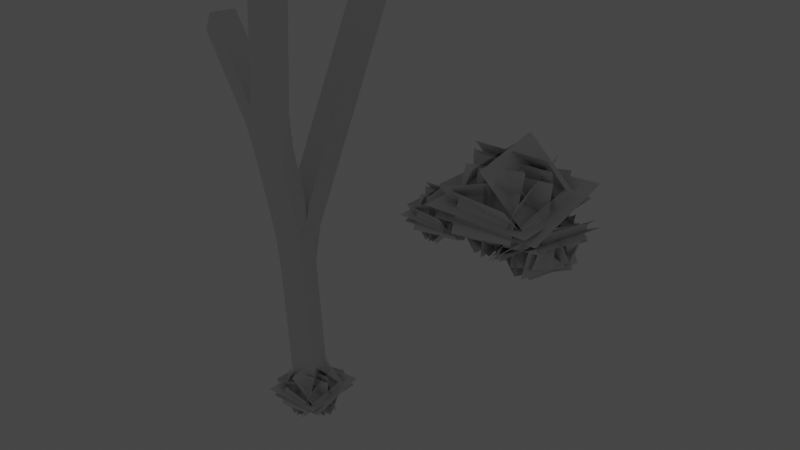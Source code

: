 # Source: Trees.blend  (saved by Blender 2.93.21; exported with 4.5.12 LTS)
import bpy
from mathutils import Matrix  # noqa: F401  (used for matrix-valued properties, if any)

bpy.ops.wm.read_factory_settings(use_empty=True)
scene = bpy.context.scene
scene.name = 'Scene'

# ---- collections
col_basic = bpy.data.collections.new('Basic'); scene.collection.children.link(col_basic)
col_tree1 = bpy.data.collections.new('Tree1'); scene.collection.children.link(col_tree1)
col_novametoda = bpy.data.collections.new('Novametoda'); scene.collection.children.link(col_novametoda)

# ---- world
world_world = bpy.data.worlds.new('World'); scene.world = world_world
world_world.use_nodes = True; world_world.node_tree.nodes.clear()
_N = world_world.node_tree.nodes; _L = world_world.node_tree.links
n0 = _N.new('ShaderNodeOutputWorld'); n0.name = 'World Output'; n0.location = (300, 300)
n1 = _N.new('ShaderNodeBackground'); n1.name = 'Background'; n1.location = (10, 300)
n1.inputs[0].default_value = (0.05088, 0.05088, 0.05088, 1.0)
_L.new(n1.outputs[0], n0.inputs[0])
n0.is_active_output = True
world_world.color = (0.05088, 0.05088, 0.05088)
world_world.use_sun_shadow = False
world_world.sun_shadow_jitter_overblur = 0.0

# ---- lights
light_light = bpy.data.lights.new('Light', 'POINT')
light_light.transmission_factor = 0.0
light_light.energy = 1000.0
light_light.shadow_soft_size = 0.1
light_light.shadow_maximum_resolution = 0.006
light_light.use_absolute_resolution = True

# ---- meshes
me_cube_001 = bpy.data.meshes.new('Cube.001')
me_cube_001.from_pydata([(0.7259, 0.5333, 4.089), (0.8154, 0.8064, 3.699), (0.8074, 0.5643, 4.691), (0.736, 0.8385, 2.838), (-1.464, -0.03406, 3.968), (-0.6198, -0.3188, 2.916), (0.3828, -0.4738, 4.778), (-0.4468, -0.1883, 4.003), (0.1349, -0.1389, 3.24), (-0.2234, 0.131, 2.669), (0.0, 0.0, 0.0), (0.2182, -0.006257, 1.865), (-1.762, -0.8274, 3.781), (-0.7352, -0.8274, 3.781), (-1.762, 0.1989, 3.781), (-0.7352, 0.1989, 3.781), (-1.915, -0.1943, 4.434), (-1.542, -0.8483, 3.737), (-1.275, 0.5326, 4.095), (-0.9017, -0.1213, 3.397), (-1.031, -0.05152, 4.571), (-1.786, -0.5402, 4.077), (-0.5793, 0.1585, 3.673), (-1.335, -0.3302, 3.179), (-0.6271, -0.5834, 4.063), (-1.548, -0.2981, 4.414), (-0.9533, -0.4493, 3.099), (-1.874, -0.1641, 3.45), (-1.097, -0.995, 3.65), (-0.9567, -0.3818, 4.232), (-1.778, -0.4122, 3.206), (-1.659, 0.2139, 3.778), (-1.898, 0.1149, 4.078), (-1.637, -0.818, 3.739), (-0.9547, 0.4569, 3.863), (-0.694, -0.476, 3.523), (-1.526, 0.4381, 4.175), (-1.161, -0.4521, 4.533), (-1.093, 0.25, 3.264), (-0.7277, -0.6403, 3.622), (-1.916, 0.1696, 3.931), (-1.166, -0.09152, 4.582), (-1.326, -0.1094, 3.139), (-0.5758, -0.3705, 3.789), (-1.926, -0.5031, 3.932), (-1.264, 0.02162, 4.515), (-1.175, -0.7055, 3.262), (-0.513, -0.1808, 3.845), (0.2758, -0.06697, 4.567), (1.302, -0.06697, 4.567), (0.2758, 0.9594, 4.567), (1.302, 0.9594, 4.567), (0.1226, 0.5662, 5.22), (0.4955, -0.08779, 4.523), (0.7628, 1.293, 4.881), (1.136, 0.6391, 4.183), (1.007, 0.709, 5.357), (0.2515, 0.2202, 4.863), (1.458, 0.919, 4.459), (0.7028, 0.4303, 3.965), (1.41, 0.1771, 4.849), (0.489, 0.4624, 5.2), (1.084, 0.3111, 3.885), (0.1629, 0.5964, 4.236), (0.9399, -0.2345, 4.436), (1.081, 0.3787, 5.018), (0.2598, 0.3483, 3.992), (0.3787, 0.9744, 4.564), (0.1392, 0.8754, 4.864), (0.3999, -0.05749, 4.524), (1.083, 1.217, 4.649), (1.343, 0.2844, 4.309), (0.5112, 1.199, 4.961), (0.8761, 0.3083, 5.319), (0.9447, 1.01, 4.05), (1.31, 0.1202, 4.407), (0.1218, 0.93, 4.717), (0.8718, 0.6689, 5.367), (0.7116, 0.651, 3.925), (1.462, 0.3899, 4.575), (0.1117, 0.2574, 4.718), (0.7735, 0.7821, 5.301), (0.8625, 0.05495, 4.048), (1.524, 0.5797, 4.631), (0.4689, -0.3793, 3.624), (1.495, -0.3793, 3.624), (0.4689, 0.6471, 3.624), (1.495, 0.6471, 3.624), (0.3158, 0.2539, 4.277), (0.6886, -0.4001, 3.58), (0.956, 0.9808, 3.938), (1.329, 0.3268, 3.241), (1.2, 0.3966, 4.414), (0.4447, -0.09207, 3.92), (1.651, 0.6067, 3.517), (0.896, 0.118, 3.022), (1.603, -0.1352, 3.906), (0.6822, 0.1501, 4.257), (1.277, -0.001185, 2.942), (0.356, 0.2841, 3.294), (1.133, -0.5469, 3.493), (1.274, 0.06638, 4.075), (0.4529, 0.03596, 3.05), (0.5718, 0.6621, 3.621), (0.3323, 0.5631, 3.921), (0.593, -0.3698, 3.582), (1.276, 0.905, 3.706), (1.537, -0.02786, 3.367), (0.7044, 0.8862, 4.018), (1.069, -0.003961, 4.376), (1.138, 0.6981, 3.107), (1.503, -0.1921, 3.465), (0.315, 0.6177, 3.775), (1.065, 0.3566, 4.425), (0.9048, 0.3387, 2.982), (1.655, 0.07764, 3.632), (0.3049, -0.05493, 3.775), (0.9667, 0.4698, 4.358), (1.056, -0.2574, 3.105), (1.717, 0.2674, 3.688), (-0.2226, -0.8588, 4.365), (0.819, -1.004, 4.356), (-0.2012, 0.06495, 4.398), (0.771, 0.06495, 4.398), (0.02996, -0.1301, 5.131), (-0.3268, -0.5007, 4.375), (0.2268, 0.4418, 4.557), (0.6354, -0.2244, 3.933), (0.7462, -0.5658, 5.122), (-0.2308, -0.2378, 4.875), (1.093, -0.3899, 4.231), (0.1731, -0.03281, 3.837), (0.9383, -0.7343, 4.667), (-0.08342, -0.3719, 4.956), (0.6908, -0.05791, 3.928), (-0.4383, -0.2716, 3.991), (-0.1124, -0.8875, 4.091), (0.5467, -0.7661, 4.758), (-0.3313, -0.5454, 3.722), (-0.2001, 0.1456, 4.353), (-0.4645, 0.03634, 4.684), (-0.1767, -0.9932, 4.309), (0.4858, 0.2688, 4.437), (0.8645, -0.6159, 4.072), (-0.05385, 0.393, 4.791), (0.3674, -0.5517, 5.11), (0.4246, 0.1854, 3.786), (0.7781, -0.7299, 4.247), (-0.347, 0.03716, 4.54), (0.6317, -0.5137, 5.167), (0.1673, -0.2113, 3.648), (0.7944, -0.8454, 4.169), (-0.4677, -0.6137, 4.476), (0.2357, -0.06665, 5.166), (0.00996, -0.459, 3.785), (1.023, -0.6757, 4.285)], [(0, 2), (1, 0), (11, 3), (3, 1), (5, 4), (9, 5), (7, 6), (8, 7), (9, 8), (11, 9), (10, 11)], [(12, 13, 15, 14), (16, 17, 19, 18), (20, 21, 23, 22), (24, 25, 27, 26), (28, 29, 31, 30), (32, 33, 35, 34), (36, 37, 39, 38), (40, 41, 43, 42), (44, 45, 47, 46), (48, 49, 51, 50), (52, 53, 55, 54), (56, 57, 59, 58), (60, 61, 63, 62), (64, 65, 67, 66), (68, 69, 71, 70), (72, 73, 75, 74), (76, 77, 79, 78), (80, 81, 83, 82), (84, 85, 87, 86), (88, 89, 91, 90), (92, 93, 95, 94), (96, 97, 99, 98), (100, 101, 103, 102), (104, 105, 107, 106), (108, 109, 111, 110), (112, 113, 115, 114), (116, 117, 119, 118), (120, 121, 123, 122), (124, 125, 127, 126), (128, 129, 131, 130), (132, 133, 135, 134), (136, 137, 139, 138), (140, 141, 143, 142), (144, 145, 147, 146), (148, 149, 151, 150), (152, 153, 155, 154)])
_uv = me_cube_001.uv_layers.new(name='UVMap')
_uv.uv.foreach_set('vector', [0.0, 0.0, 1.0, 0.0, 1.0, 1.0, 0.0, 1.0, 0.0, 0.0, 1.0, 0.0, 1.0, 1.0, 0.0, 1.0, 0.0, 0.0, 1.0, 0.0, 1.0, 1.0, 0.0, 1.0, 0.0, 0.0, 1.0, 0.0, 1.0, 1.0, 0.0, 1.0, 0.0, 0.0, 1.0, 0.0, 1.0, 1.0, 0.0, 1.0, 0.0, 0.0, 1.0, 0.0, 1.0, 1.0, 0.0, 1.0, 0.0, 0.0, 1.0, 0.0, 1.0, 1.0, 0.0, 1.0, 0.0, 0.0, 1.0, 0.0, 1.0, 1.0, 0.0, 1.0, 0.0, 0.0, 1.0, 0.0, 1.0, 1.0, 0.0, 1.0, 0.0, 0.0, 1.0, 0.0, 1.0, 1.0, 0.0, 1.0, 0.0, 0.0, 1.0, 0.0, 1.0, 1.0, 0.0, 1.0, 0.0, 0.0, 1.0, 0.0, 1.0, 1.0, 0.0, 1.0, 0.0, 0.0, 1.0, 0.0, 1.0, 1.0, 0.0, 1.0, 0.0, 0.0, 1.0, 0.0, 1.0, 1.0, 0.0, 1.0, 0.0, 0.0, 1.0, 0.0, 1.0, 1.0, 0.0, 1.0, 0.0, 0.0, 1.0, 0.0, 1.0, 1.0, 0.0, 1.0, 0.0, 0.0, 1.0, 0.0, 1.0, 1.0, 0.0, 1.0, 0.0, 0.0, 1.0, 0.0, 1.0, 1.0, 0.0, 1.0, 0.0, 0.0, 1.0, 0.0, 1.0, 1.0, 0.0, 1.0, 0.0, 0.0, 1.0, 0.0, 1.0, 1.0, 0.0, 1.0, 0.0, 0.0, 1.0, 0.0, 1.0, 1.0, 0.0, 1.0, 0.0, 0.0, 1.0, 0.0, 1.0, 1.0, 0.0, 1.0, 0.0, 0.0, 1.0, 0.0, 1.0, 1.0, 0.0, 1.0, 0.0, 0.0, 1.0, 0.0, 1.0, 1.0, 0.0, 1.0, 0.0, 0.0, 1.0, 0.0, 1.0, 1.0, 0.0, 1.0, 0.0, 0.0, 1.0, 0.0, 1.0, 1.0, 0.0, 1.0, 0.0, 0.0, 1.0, 0.0, 1.0, 1.0, 0.0, 1.0, 0.0, 0.0, 1.0, 0.0, 1.0, 1.0, 0.0, 1.0, 0.0, 0.0, 1.0, 0.0, 1.0, 1.0, 0.0, 1.0, 0.0, 0.0, 1.0, 0.0, 1.0, 1.0, 0.0, 1.0, 0.0, 0.0, 1.0, 0.0, 1.0, 1.0, 0.0, 1.0, 0.0, 0.0, 1.0, 0.0, 1.0, 1.0, 0.0, 1.0, 0.0, 0.0, 1.0, 0.0, 1.0, 1.0, 0.0, 1.0, 0.0, 0.0, 1.0, 0.0, 1.0, 1.0, 0.0, 1.0, 0.0, 0.0, 1.0, 0.0, 1.0, 1.0, 0.0, 1.0, 0.0, 0.0, 1.0, 0.0, 1.0, 1.0, 0.0, 1.0])
me_cube_001.use_remesh_fix_poles = True
me_cube_001.use_remesh_preserve_attributes = False
me_cube_001.update()
me_cube_002 = bpy.data.meshes.new('Cube.002')
me_cube_002.from_pydata([(-1.0, -1.0, -1.0), (-1.0, -1.0, 1.0), (-1.0, 1.0, -1.0), (-1.0, 1.0, 1.0), (1.0, -1.0, -1.0), (1.0, -1.0, 1.0), (1.0, 1.0, -1.0), (1.0, 1.0, 1.0)], [], [(0, 1, 3, 2), (2, 3, 7, 6), (6, 7, 5, 4), (4, 5, 1, 0), (2, 6, 4, 0), (7, 3, 1, 5)])
_uv = me_cube_002.uv_layers.new(name='UVMap')
_uv.uv.foreach_set('vector', [0.375, 0.0, 0.625, 0.0, 0.625, 0.25, 0.375, 0.25, 0.375, 0.25, 0.625, 0.25, 0.625, 0.5, 0.375, 0.5, 0.375, 0.5, 0.625, 0.5, 0.625, 0.75, 0.375, 0.75, 0.375, 0.75, 0.625, 0.75, 0.625, 1.0, 0.375, 1.0, 0.125, 0.5, 0.375, 0.5, 0.375, 0.75, 0.125, 0.75, 0.625, 0.5, 0.875, 0.5, 0.875, 0.75, 0.625, 0.75])
me_cube_002.use_remesh_fix_poles = True
me_cube_002.use_remesh_preserve_attributes = False
me_cube_002.update()
me_cube_003 = bpy.data.meshes.new('Cube.003')
me_cube_003.from_pydata([(0.7259, 0.5333, 4.089), (0.8154, 0.8064, 3.699), (0.8074, 0.5643, 4.691), (0.736, 0.8385, 2.838), (-1.464, -0.03406, 3.968), (-0.6198, -0.3188, 2.916), (0.3828, -0.4738, 4.778), (-0.4468, -0.1883, 4.003), (0.1349, -0.1389, 3.24), (-0.2234, 0.131, 2.669), (0.0, 0.0, 0.0), (0.2182, -0.006257, 1.865), (-1.762, -0.8274, 3.781), (-0.7352, -0.8274, 3.781), (-1.762, 0.1989, 3.781), (-0.7352, 0.1989, 3.781), (-1.915, -0.1943, 4.434), (-1.542, -0.8483, 3.737), (-1.275, 0.5326, 4.095), (-0.9017, -0.1213, 3.397), (-1.031, -0.05152, 4.571), (-1.786, -0.5402, 4.077), (-0.5793, 0.1585, 3.673), (-1.335, -0.3302, 3.179), (-0.6271, -0.5834, 4.063), (-1.548, -0.2981, 4.414), (-0.9533, -0.4493, 3.099), (-1.874, -0.1641, 3.45), (-1.097, -0.995, 3.65), (-0.9567, -0.3818, 4.232), (-1.778, -0.4122, 3.206), (-1.659, 0.2139, 3.778), (-1.898, 0.1149, 4.078), (-1.637, -0.818, 3.739), (-0.9547, 0.4569, 3.863), (-0.694, -0.476, 3.523), (-1.526, 0.4381, 4.175), (-1.161, -0.4521, 4.533), (-1.093, 0.25, 3.264), (-0.7277, -0.6403, 3.622), (-1.916, 0.1696, 3.931), (-1.166, -0.09152, 4.582), (-1.326, -0.1094, 3.139), (-0.5758, -0.3705, 3.789), (-1.926, -0.5031, 3.932), (-1.264, 0.02162, 4.515), (-1.175, -0.7055, 3.262), (-0.513, -0.1808, 3.845), (0.2758, -0.06697, 4.567), (1.302, -0.06697, 4.567), (0.2758, 0.9594, 4.567), (1.302, 0.9594, 4.567), (0.1226, 0.5662, 5.22), (0.4955, -0.08779, 4.523), (0.7628, 1.293, 4.881), (1.136, 0.6391, 4.183), (1.007, 0.709, 5.357), (0.2515, 0.2202, 4.863), (1.458, 0.919, 4.459), (0.7028, 0.4303, 3.965), (1.41, 0.1771, 4.849), (0.489, 0.4624, 5.2), (1.084, 0.3111, 3.885), (0.1629, 0.5964, 4.236), (0.9399, -0.2345, 4.436), (1.081, 0.3787, 5.018), (0.2598, 0.3483, 3.992), (0.3787, 0.9744, 4.564), (0.1392, 0.8754, 4.864), (0.3999, -0.05749, 4.524), (1.083, 1.217, 4.649), (1.343, 0.2844, 4.309), (0.5112, 1.199, 4.961), (0.8761, 0.3083, 5.319), (0.9447, 1.01, 4.05), (1.31, 0.1202, 4.407), (0.1218, 0.93, 4.717), (0.8718, 0.6689, 5.367), (0.7116, 0.651, 3.925), (1.462, 0.3899, 4.575), (0.1117, 0.2574, 4.718), (0.7735, 0.7821, 5.301), (0.8625, 0.05495, 4.048), (1.524, 0.5797, 4.631), (0.4689, -0.3793, 3.624), (1.495, -0.3793, 3.624), (0.4689, 0.6471, 3.624), (1.495, 0.6471, 3.624), (0.3158, 0.2539, 4.277), (0.6886, -0.4001, 3.58), (0.956, 0.9808, 3.938), (1.329, 0.3268, 3.241), (1.2, 0.3966, 4.414), (0.4447, -0.09207, 3.92), (1.651, 0.6067, 3.517), (0.896, 0.118, 3.022), (1.603, -0.1352, 3.906), (0.6822, 0.1501, 4.257), (1.277, -0.001185, 2.942), (0.356, 0.2841, 3.294), (1.133, -0.5469, 3.493), (1.274, 0.06638, 4.075), (0.4529, 0.03596, 3.05), (0.5718, 0.6621, 3.621), (0.3323, 0.5631, 3.921), (0.593, -0.3698, 3.582), (1.276, 0.905, 3.706), (1.537, -0.02786, 3.367), (0.7044, 0.8862, 4.018), (1.069, -0.003961, 4.376), (1.138, 0.6981, 3.107), (1.503, -0.1921, 3.465), (0.315, 0.6177, 3.775), (1.065, 0.3566, 4.425), (0.9048, 0.3387, 2.982), (1.655, 0.07764, 3.632), (0.3049, -0.05493, 3.775), (0.9667, 0.4698, 4.358), (1.056, -0.2574, 3.105), (1.717, 0.2674, 3.688), (-0.2226, -0.8588, 4.365), (0.819, -1.004, 4.356), (-0.2012, 0.06495, 4.398), (0.771, 0.06495, 4.398), (0.02996, -0.1301, 5.131), (-0.3268, -0.5007, 4.375), (0.2268, 0.4418, 4.557), (0.6354, -0.2244, 3.933), (0.7462, -0.5658, 5.122), (-0.2308, -0.2378, 4.875), (1.093, -0.3899, 4.231), (0.1731, -0.03281, 3.837), (0.9383, -0.7343, 4.667), (-0.08342, -0.3719, 4.956), (0.6908, -0.05791, 3.928), (-0.4383, -0.2716, 3.991), (-0.1124, -0.8875, 4.091), (0.5467, -0.7661, 4.758), (-0.3313, -0.5454, 3.722), (-0.2001, 0.1456, 4.353), (-0.4645, 0.03634, 4.684), (-0.1767, -0.9932, 4.309), (0.4858, 0.2688, 4.437), (0.8645, -0.6159, 4.072), (-0.05385, 0.393, 4.791), (0.3674, -0.5517, 5.11), (0.4246, 0.1854, 3.786), (0.7781, -0.7299, 4.247), (-0.347, 0.03716, 4.54), (0.6317, -0.5137, 5.167), (0.1673, -0.2113, 3.648), (0.7944, -0.8454, 4.169), (-0.4677, -0.6137, 4.476), (0.2357, -0.06665, 5.166), (0.00996, -0.459, 3.785), (1.023, -0.6757, 4.285)], [(0, 2), (1, 0), (11, 3), (3, 1), (5, 4), (9, 5), (7, 6), (8, 7), (9, 8), (11, 9), (10, 11)], [(12, 13, 15, 14), (16, 17, 19, 18), (20, 21, 23, 22), (24, 25, 27, 26), (28, 29, 31, 30), (32, 33, 35, 34), (36, 37, 39, 38), (40, 41, 43, 42), (44, 45, 47, 46), (48, 49, 51, 50), (52, 53, 55, 54), (56, 57, 59, 58), (60, 61, 63, 62), (64, 65, 67, 66), (68, 69, 71, 70), (72, 73, 75, 74), (76, 77, 79, 78), (80, 81, 83, 82), (84, 85, 87, 86), (88, 89, 91, 90), (92, 93, 95, 94), (96, 97, 99, 98), (100, 101, 103, 102), (104, 105, 107, 106), (108, 109, 111, 110), (112, 113, 115, 114), (116, 117, 119, 118), (120, 121, 123, 122), (124, 125, 127, 126), (128, 129, 131, 130), (132, 133, 135, 134), (136, 137, 139, 138), (140, 141, 143, 142), (144, 145, 147, 146), (148, 149, 151, 150), (152, 153, 155, 154)])
_uv = me_cube_003.uv_layers.new(name='UVMap')
_uv.uv.foreach_set('vector', [0.0, 0.0, 1.0, 0.0, 1.0, 1.0, 0.0, 1.0, 0.0, 0.0, 1.0, 0.0, 1.0, 1.0, 0.0, 1.0, 0.0, 0.0, 1.0, 0.0, 1.0, 1.0, 0.0, 1.0, 0.0, 0.0, 1.0, 0.0, 1.0, 1.0, 0.0, 1.0, 0.0, 0.0, 1.0, 0.0, 1.0, 1.0, 0.0, 1.0, 0.0, 0.0, 1.0, 0.0, 1.0, 1.0, 0.0, 1.0, 0.0, 0.0, 1.0, 0.0, 1.0, 1.0, 0.0, 1.0, 0.0, 0.0, 1.0, 0.0, 1.0, 1.0, 0.0, 1.0, 0.0, 0.0, 1.0, 0.0, 1.0, 1.0, 0.0, 1.0, 0.0, 0.0, 1.0, 0.0, 1.0, 1.0, 0.0, 1.0, 0.0, 0.0, 1.0, 0.0, 1.0, 1.0, 0.0, 1.0, 0.0, 0.0, 1.0, 0.0, 1.0, 1.0, 0.0, 1.0, 0.0, 0.0, 1.0, 0.0, 1.0, 1.0, 0.0, 1.0, 0.0, 0.0, 1.0, 0.0, 1.0, 1.0, 0.0, 1.0, 0.0, 0.0, 1.0, 0.0, 1.0, 1.0, 0.0, 1.0, 0.0, 0.0, 1.0, 0.0, 1.0, 1.0, 0.0, 1.0, 0.0, 0.0, 1.0, 0.0, 1.0, 1.0, 0.0, 1.0, 0.0, 0.0, 1.0, 0.0, 1.0, 1.0, 0.0, 1.0, 0.0, 0.0, 1.0, 0.0, 1.0, 1.0, 0.0, 1.0, 0.0, 0.0, 1.0, 0.0, 1.0, 1.0, 0.0, 1.0, 0.0, 0.0, 1.0, 0.0, 1.0, 1.0, 0.0, 1.0, 0.0, 0.0, 1.0, 0.0, 1.0, 1.0, 0.0, 1.0, 0.0, 0.0, 1.0, 0.0, 1.0, 1.0, 0.0, 1.0, 0.0, 0.0, 1.0, 0.0, 1.0, 1.0, 0.0, 1.0, 0.0, 0.0, 1.0, 0.0, 1.0, 1.0, 0.0, 1.0, 0.0, 0.0, 1.0, 0.0, 1.0, 1.0, 0.0, 1.0, 0.0, 0.0, 1.0, 0.0, 1.0, 1.0, 0.0, 1.0, 0.0, 0.0, 1.0, 0.0, 1.0, 1.0, 0.0, 1.0, 0.0, 0.0, 1.0, 0.0, 1.0, 1.0, 0.0, 1.0, 0.0, 0.0, 1.0, 0.0, 1.0, 1.0, 0.0, 1.0, 0.0, 0.0, 1.0, 0.0, 1.0, 1.0, 0.0, 1.0, 0.0, 0.0, 1.0, 0.0, 1.0, 1.0, 0.0, 1.0, 0.0, 0.0, 1.0, 0.0, 1.0, 1.0, 0.0, 1.0, 0.0, 0.0, 1.0, 0.0, 1.0, 1.0, 0.0, 1.0, 0.0, 0.0, 1.0, 0.0, 1.0, 1.0, 0.0, 1.0, 0.0, 0.0, 1.0, 0.0, 1.0, 1.0, 0.0, 1.0])
me_cube_003.use_remesh_fix_poles = True
me_cube_003.use_remesh_preserve_attributes = False
me_cube_003.update()
me_plane_008 = bpy.data.meshes.new('Plane.008')
me_plane_008.from_pydata([(2.269, -1.61, 4.173), (3.296, -1.61, 4.173), (2.269, -0.5841, 4.173), (3.296, -0.5841, 4.173), (2.116, -0.9773, 4.827), (2.489, -1.631, 4.129), (2.757, -0.2504, 4.487), (3.129, -0.9044, 3.79), (3.0, -0.8345, 4.963), (2.245, -1.323, 4.469), (3.452, -0.6245, 4.066), (2.696, -1.113, 3.572), (3.404, -1.366, 4.455), (2.483, -1.081, 4.807), (3.078, -1.232, 3.491), (2.157, -0.9471, 3.843), (2.934, -1.778, 4.042), (3.074, -1.165, 4.624), (2.253, -1.195, 3.599), (2.372, -0.5691, 4.17), (2.133, -0.6681, 4.47), (2.394, -1.601, 4.131), (3.076, -0.3262, 4.255), (3.337, -1.259, 3.916), (2.505, -0.345, 4.567), (2.87, -1.235, 4.925), (2.938, -0.5331, 3.656), (3.303, -1.423, 4.014), (2.116, -0.6135, 4.324), (2.866, -0.8746, 4.974), (2.705, -0.8925, 3.531), (3.455, -1.154, 4.182), (2.105, -1.286, 4.324), (2.767, -0.7614, 4.907), (2.856, -1.489, 3.654), (3.518, -0.9638, 4.238)], [], [(0, 1, 3, 2), (4, 5, 7, 6), (8, 9, 11, 10), (12, 13, 15, 14), (16, 17, 19, 18), (20, 21, 23, 22), (24, 25, 27, 26), (28, 29, 31, 30), (32, 33, 35, 34)])
_uv = me_plane_008.uv_layers.new(name='UVMap')
_uv.uv.foreach_set('vector', [0.0, 0.0, 1.0, 0.0, 1.0, 1.0, 0.0, 1.0, 0.0, 0.0, 1.0, 0.0, 1.0, 1.0, 0.0, 1.0, 0.0, 0.0, 1.0, 0.0, 1.0, 1.0, 0.0, 1.0, 0.0, 0.0, 1.0, 0.0, 1.0, 1.0, 0.0, 1.0, 0.0, 0.0, 1.0, 0.0, 1.0, 1.0, 0.0, 1.0, 0.0, 0.0, 1.0, 0.0, 1.0, 1.0, 0.0, 1.0, 0.0, 0.0, 1.0, 0.0, 1.0, 1.0, 0.0, 1.0, 0.0, 0.0, 1.0, 0.0, 1.0, 1.0, 0.0, 1.0, 0.0, 0.0, 1.0, 0.0, 1.0, 1.0, 0.0, 1.0])
me_plane_008.use_remesh_fix_poles = True
me_plane_008.use_remesh_preserve_attributes = False
me_plane_008.update()
me_plane_009 = bpy.data.meshes.new('Plane.009')
me_plane_009.from_pydata([(2.262, -1.571, 4.169), (3.417, -1.732, 4.159), (2.286, -0.5469, 4.205), (3.364, -0.5469, 4.205), (2.542, -0.7632, 5.018), (2.147, -1.174, 4.18), (2.761, -0.1288, 4.382), (3.214, -0.8678, 3.689), (3.337, -1.247, 5.009), (2.253, -0.8827, 4.735), (3.721, -1.051, 4.02), (2.701, -0.6553, 3.583), (3.55, -1.433, 4.504), (2.416, -1.031, 4.824), (3.275, -0.6831, 3.685), (2.023, -0.9202, 3.754), (2.384, -1.603, 3.865), (3.115, -1.469, 4.605), (2.141, -1.224, 3.456), (2.287, -0.4574, 4.155), (1.994, -0.5786, 4.522), (2.313, -1.721, 4.107), (3.048, -0.3207, 4.249), (3.468, -1.302, 3.844), (2.449, -0.183, 4.642), (2.917, -1.231, 4.995), (2.98, -0.4133, 3.526), (3.372, -1.429, 4.038), (2.124, -0.5777, 4.363), (3.21, -1.189, 5.059), (2.695, -0.8533, 3.373), (3.39, -1.557, 3.951), (1.99, -1.3, 4.292), (2.77, -0.6928, 5.058), (2.52, -1.128, 3.525), (3.643, -1.368, 4.081)], [], [(0, 1, 3, 2), (4, 5, 7, 6), (8, 9, 11, 10), (12, 13, 15, 14), (16, 17, 19, 18), (20, 21, 23, 22), (24, 25, 27, 26), (28, 29, 31, 30), (32, 33, 35, 34)])
_uv = me_plane_009.uv_layers.new(name='UVMap')
_uv.uv.foreach_set('vector', [0.0, 0.0, 1.0, 0.0, 1.0, 1.0, 0.0, 1.0, 0.0, 0.0, 1.0, 0.0, 1.0, 1.0, 0.0, 1.0, 0.0, 0.0, 1.0, 0.0, 1.0, 1.0, 0.0, 1.0, 0.0, 0.0, 1.0, 0.0, 1.0, 1.0, 0.0, 1.0, 0.0, 0.0, 1.0, 0.0, 1.0, 1.0, 0.0, 1.0, 0.0, 0.0, 1.0, 0.0, 1.0, 1.0, 0.0, 1.0, 0.0, 0.0, 1.0, 0.0, 1.0, 1.0, 0.0, 1.0, 0.0, 0.0, 1.0, 0.0, 1.0, 1.0, 0.0, 1.0, 0.0, 0.0, 1.0, 0.0, 1.0, 1.0, 0.0, 1.0])
me_plane_009.use_remesh_fix_poles = True
me_plane_009.use_remesh_preserve_attributes = False
me_plane_009.update()
me_plane_010 = bpy.data.meshes.new('Plane.010')
me_plane_010.from_pydata([(2.262, -1.571, 4.169), (3.417, -1.732, 4.159), (2.286, -0.5469, 4.205), (3.364, -0.5469, 4.205), (2.542, -0.7632, 5.018), (2.147, -1.174, 4.18), (2.761, -0.1288, 4.382), (3.214, -0.8678, 3.689), (3.337, -1.247, 5.009), (2.253, -0.8827, 4.735), (3.721, -1.051, 4.02), (2.701, -0.6553, 3.583), (3.55, -1.433, 4.504), (2.416, -1.031, 4.824), (3.275, -0.6831, 3.685), (2.023, -0.9202, 3.754), (2.384, -1.603, 3.865), (3.115, -1.469, 4.605), (2.141, -1.224, 3.456), (2.287, -0.4574, 4.155), (1.994, -0.5786, 4.522), (2.313, -1.721, 4.107), (3.048, -0.3207, 4.249), (3.468, -1.302, 3.844), (2.449, -0.183, 4.642), (2.917, -1.231, 4.995), (2.98, -0.4133, 3.526), (3.372, -1.429, 4.038), (2.124, -0.5777, 4.363), (3.21, -1.189, 5.059), (2.695, -0.8533, 3.373), (3.39, -1.557, 3.951), (1.99, -1.3, 4.292), (2.77, -0.6928, 5.058), (2.52, -1.128, 3.525), (3.643, -1.368, 4.081)], [], [(0, 1, 3, 2), (4, 5, 7, 6), (8, 9, 11, 10), (12, 13, 15, 14), (16, 17, 19, 18), (20, 21, 23, 22), (24, 25, 27, 26), (28, 29, 31, 30), (32, 33, 35, 34)])
_uv = me_plane_010.uv_layers.new(name='UVMap')
_uv.uv.foreach_set('vector', [0.0, 0.0, 1.0, 0.0, 1.0, 1.0, 0.0, 1.0, 0.0, 0.0, 1.0, 0.0, 1.0, 1.0, 0.0, 1.0, 0.0, 0.0, 1.0, 0.0, 1.0, 1.0, 0.0, 1.0, 0.0, 0.0, 1.0, 0.0, 1.0, 1.0, 0.0, 1.0, 0.0, 0.0, 1.0, 0.0, 1.0, 1.0, 0.0, 1.0, 0.0, 0.0, 1.0, 0.0, 1.0, 1.0, 0.0, 1.0, 0.0, 0.0, 1.0, 0.0, 1.0, 1.0, 0.0, 1.0, 0.0, 0.0, 1.0, 0.0, 1.0, 1.0, 0.0, 1.0, 0.0, 0.0, 1.0, 0.0, 1.0, 1.0, 0.0, 1.0])
me_plane_010.use_remesh_fix_poles = True
me_plane_010.use_remesh_preserve_attributes = False
me_plane_010.update()
me_plane_011 = bpy.data.meshes.new('Plane.011')
me_plane_011.from_pydata([(2.262, -1.571, 4.169), (3.417, -1.732, 4.159), (2.286, -0.5469, 4.205), (3.364, -0.5469, 4.205), (2.542, -0.7632, 5.018), (2.147, -1.174, 4.18), (2.761, -0.1288, 4.382), (3.214, -0.8678, 3.689), (3.337, -1.247, 5.009), (2.253, -0.8827, 4.735), (3.721, -1.051, 4.02), (2.701, -0.6553, 3.583), (3.55, -1.433, 4.504), (2.416, -1.031, 4.824), (3.275, -0.6831, 3.685), (2.023, -0.9202, 3.754), (2.384, -1.603, 3.865), (3.115, -1.469, 4.605), (2.141, -1.224, 3.456), (2.287, -0.4574, 4.155), (1.994, -0.5786, 4.522), (2.313, -1.721, 4.107), (3.048, -0.3207, 4.249), (3.468, -1.302, 3.844), (2.449, -0.183, 4.642), (2.917, -1.231, 4.995), (2.98, -0.4133, 3.526), (3.372, -1.429, 4.038), (2.124, -0.5777, 4.363), (3.21, -1.189, 5.059), (2.695, -0.8533, 3.373), (3.39, -1.557, 3.951), (1.99, -1.3, 4.292), (2.77, -0.6928, 5.058), (2.52, -1.128, 3.525), (3.643, -1.368, 4.081)], [], [(0, 1, 3, 2), (4, 5, 7, 6), (8, 9, 11, 10), (12, 13, 15, 14), (16, 17, 19, 18), (20, 21, 23, 22), (24, 25, 27, 26), (28, 29, 31, 30), (32, 33, 35, 34)])
_uv = me_plane_011.uv_layers.new(name='UVMap')
_uv.uv.foreach_set('vector', [0.0, 0.0, 1.0, 0.0, 1.0, 1.0, 0.0, 1.0, 0.0, 0.0, 1.0, 0.0, 1.0, 1.0, 0.0, 1.0, 0.0, 0.0, 1.0, 0.0, 1.0, 1.0, 0.0, 1.0, 0.0, 0.0, 1.0, 0.0, 1.0, 1.0, 0.0, 1.0, 0.0, 0.0, 1.0, 0.0, 1.0, 1.0, 0.0, 1.0, 0.0, 0.0, 1.0, 0.0, 1.0, 1.0, 0.0, 1.0, 0.0, 0.0, 1.0, 0.0, 1.0, 1.0, 0.0, 1.0, 0.0, 0.0, 1.0, 0.0, 1.0, 1.0, 0.0, 1.0, 0.0, 0.0, 1.0, 0.0, 1.0, 1.0, 0.0, 1.0])
me_plane_011.use_remesh_fix_poles = True
me_plane_011.use_remesh_preserve_attributes = False
me_plane_011.update()
me_plane_012 = bpy.data.meshes.new('Plane.012')
me_plane_012.from_pydata([(2.262, -1.571, 4.169), (3.417, -1.732, 4.159), (2.286, -0.5469, 4.205), (3.364, -0.5469, 4.205), (2.542, -0.7632, 5.018), (2.147, -1.174, 4.18), (2.761, -0.1288, 4.382), (3.214, -0.8678, 3.689), (3.337, -1.247, 5.009), (2.253, -0.8827, 4.735), (3.721, -1.051, 4.02), (2.701, -0.6553, 3.583), (3.55, -1.433, 4.504), (2.416, -1.031, 4.824), (3.275, -0.6831, 3.685), (2.023, -0.9202, 3.754), (2.384, -1.603, 3.865), (3.115, -1.469, 4.605), (2.141, -1.224, 3.456), (2.287, -0.4574, 4.155), (1.994, -0.5786, 4.522), (2.313, -1.721, 4.107), (3.048, -0.3207, 4.249), (3.468, -1.302, 3.844), (2.449, -0.183, 4.642), (2.917, -1.231, 4.995), (2.98, -0.4133, 3.526), (3.372, -1.429, 4.038), (2.124, -0.5777, 4.363), (3.21, -1.189, 5.059), (2.695, -0.8533, 3.373), (3.39, -1.557, 3.951), (1.99, -1.3, 4.292), (2.77, -0.6928, 5.058), (2.52, -1.128, 3.525), (3.643, -1.368, 4.081)], [], [(0, 1, 3, 2), (4, 5, 7, 6), (8, 9, 11, 10), (12, 13, 15, 14), (16, 17, 19, 18), (20, 21, 23, 22), (24, 25, 27, 26), (28, 29, 31, 30), (32, 33, 35, 34)])
_uv = me_plane_012.uv_layers.new(name='UVMap')
_uv.uv.foreach_set('vector', [0.0, 0.0, 1.0, 0.0, 1.0, 1.0, 0.0, 1.0, 0.0, 0.0, 1.0, 0.0, 1.0, 1.0, 0.0, 1.0, 0.0, 0.0, 1.0, 0.0, 1.0, 1.0, 0.0, 1.0, 0.0, 0.0, 1.0, 0.0, 1.0, 1.0, 0.0, 1.0, 0.0, 0.0, 1.0, 0.0, 1.0, 1.0, 0.0, 1.0, 0.0, 0.0, 1.0, 0.0, 1.0, 1.0, 0.0, 1.0, 0.0, 0.0, 1.0, 0.0, 1.0, 1.0, 0.0, 1.0, 0.0, 0.0, 1.0, 0.0, 1.0, 1.0, 0.0, 1.0, 0.0, 0.0, 1.0, 0.0, 1.0, 1.0, 0.0, 1.0])
me_plane_012.use_remesh_fix_poles = True
me_plane_012.use_remesh_preserve_attributes = False
me_plane_012.update()
me_plane_018 = bpy.data.meshes.new('Plane.018')
me_plane_018.from_pydata([(2.262, -1.571, 4.169), (3.417, -1.732, 4.159), (2.286, -0.5469, 4.205), (3.364, -0.5469, 4.205), (2.542, -0.7632, 5.018), (2.147, -1.174, 4.18), (2.761, -0.1288, 4.382), (3.214, -0.8678, 3.689), (3.337, -1.247, 5.009), (2.253, -0.8827, 4.735), (3.721, -1.051, 4.02), (2.701, -0.6553, 3.583), (3.55, -1.433, 4.504), (2.416, -1.031, 4.824), (3.275, -0.6831, 3.685), (2.023, -0.9202, 3.754), (2.384, -1.603, 3.865), (3.115, -1.469, 4.605), (2.141, -1.224, 3.456), (2.287, -0.4574, 4.155), (1.994, -0.5786, 4.522), (2.313, -1.721, 4.107), (3.048, -0.3207, 4.249), (3.468, -1.302, 3.844), (2.449, -0.183, 4.642), (2.917, -1.231, 4.995), (2.98, -0.4133, 3.526), (3.372, -1.429, 4.038), (2.124, -0.5777, 4.363), (3.21, -1.189, 5.059), (2.695, -0.8533, 3.373), (3.39, -1.557, 3.951), (1.99, -1.3, 4.292), (2.77, -0.6928, 5.058), (2.52, -1.128, 3.525), (3.643, -1.368, 4.081)], [], [(0, 1, 3, 2), (4, 5, 7, 6), (8, 9, 11, 10), (12, 13, 15, 14), (16, 17, 19, 18), (20, 21, 23, 22), (24, 25, 27, 26), (28, 29, 31, 30), (32, 33, 35, 34)])
_uv = me_plane_018.uv_layers.new(name='UVMap')
_uv.uv.foreach_set('vector', [0.0, 0.0, 1.0, 0.0, 1.0, 1.0, 0.0, 1.0, 0.0, 0.0, 1.0, 0.0, 1.0, 1.0, 0.0, 1.0, 0.0, 0.0, 1.0, 0.0, 1.0, 1.0, 0.0, 1.0, 0.0, 0.0, 1.0, 0.0, 1.0, 1.0, 0.0, 1.0, 0.0, 0.0, 1.0, 0.0, 1.0, 1.0, 0.0, 1.0, 0.0, 0.0, 1.0, 0.0, 1.0, 1.0, 0.0, 1.0, 0.0, 0.0, 1.0, 0.0, 1.0, 1.0, 0.0, 1.0, 0.0, 0.0, 1.0, 0.0, 1.0, 1.0, 0.0, 1.0, 0.0, 0.0, 1.0, 0.0, 1.0, 1.0, 0.0, 1.0])
me_plane_018.use_remesh_fix_poles = True
me_plane_018.use_remesh_preserve_attributes = False
me_plane_018.update()
me_plane_020 = bpy.data.meshes.new('Plane.020')
me_plane_020.from_pydata([(2.262, -1.571, 4.169), (3.417, -1.732, 4.159), (2.286, -0.5469, 4.205), (3.364, -0.5469, 4.205), (2.542, -0.7632, 5.018), (2.147, -1.174, 4.18), (2.761, -0.1288, 4.382), (3.214, -0.8678, 3.689), (3.337, -1.247, 5.009), (2.253, -0.8827, 4.735), (3.721, -1.051, 4.02), (2.701, -0.6553, 3.583), (3.55, -1.433, 4.504), (2.416, -1.031, 4.824), (3.275, -0.6831, 3.685), (2.023, -0.9202, 3.754), (2.384, -1.603, 3.865), (3.115, -1.469, 4.605), (2.141, -1.224, 3.456), (2.287, -0.4574, 4.155), (1.994, -0.5786, 4.522), (2.313, -1.721, 4.107), (3.048, -0.3207, 4.249), (3.468, -1.302, 3.844), (2.449, -0.183, 4.642), (2.917, -1.231, 4.995), (2.98, -0.4133, 3.526), (3.372, -1.429, 4.038), (2.124, -0.5777, 4.363), (3.21, -1.189, 5.059), (2.695, -0.8533, 3.373), (3.39, -1.557, 3.951), (1.99, -1.3, 4.292), (2.77, -0.6928, 5.058), (2.52, -1.128, 3.525), (3.643, -1.368, 4.081)], [], [(0, 1, 3, 2), (4, 5, 7, 6), (8, 9, 11, 10), (12, 13, 15, 14), (16, 17, 19, 18), (20, 21, 23, 22), (24, 25, 27, 26), (28, 29, 31, 30), (32, 33, 35, 34)])
_uv = me_plane_020.uv_layers.new(name='UVMap')
_uv.uv.foreach_set('vector', [0.0, 0.0, 1.0, 0.0, 1.0, 1.0, 0.0, 1.0, 0.0, 0.0, 1.0, 0.0, 1.0, 1.0, 0.0, 1.0, 0.0, 0.0, 1.0, 0.0, 1.0, 1.0, 0.0, 1.0, 0.0, 0.0, 1.0, 0.0, 1.0, 1.0, 0.0, 1.0, 0.0, 0.0, 1.0, 0.0, 1.0, 1.0, 0.0, 1.0, 0.0, 0.0, 1.0, 0.0, 1.0, 1.0, 0.0, 1.0, 0.0, 0.0, 1.0, 0.0, 1.0, 1.0, 0.0, 1.0, 0.0, 0.0, 1.0, 0.0, 1.0, 1.0, 0.0, 1.0, 0.0, 0.0, 1.0, 0.0, 1.0, 1.0, 0.0, 1.0])
me_plane_020.use_remesh_fix_poles = True
me_plane_020.use_remesh_preserve_attributes = False
me_plane_020.update()
me_cube_010 = bpy.data.meshes.new('Cube.010')
me_cube_010.from_pydata([(-1.99, 0.004984, 7.429), (0.2686, -0.8941, 8.52), (0.07801, -0.8325, 5.926), (-0.1648, 2.187, 7.893), (-0.2042, -0.04572, 3.331), (0.0, 0.0, 0.0)], [(2, 0), (2, 1), (4, 2), (4, 3), (5, 4)], [])
_uv = me_cube_010.uv_layers.new(name='UVMap')
_uv.uv.foreach_set('vector', [])
me_cube_010.use_remesh_fix_poles = True
me_cube_010.use_remesh_preserve_attributes = False
me_cube_010.update()
me_plane_022 = bpy.data.meshes.new('Plane.022')
me_plane_022.from_pydata([(-0.509, -0.3331, 0.02221), (-0.09469, -0.3362, 0.4453), (-0.4885, 0.2586, 0.006495), (-0.07418, 0.2554, 0.4296), (5.527e-08, -0.4636, 0.4636), (5.527e-08, -0.4636, -0.4636), (-5.527e-08, 0.4636, 0.4636), (-5.527e-08, 0.4636, -0.4636), (-0.4628, 0.0, -0.4628), (0.4628, 0.0, -0.4628), (-0.4628, 0.0, 0.4628), (0.4628, 0.0, 0.4628), (-0.6127, -0.6127, 0.0), (0.6127, -0.6127, 0.0), (-0.6127, 0.6127, 0.0), (0.6127, 0.6127, 0.0), (0.3398, -0.2455, 0.5054), (-0.3836, -0.2414, 0.4031), (0.4283, -0.5859, -0.135), (-0.295, -0.5818, -0.2372), (0.4628, -0.06316, 0.6025), (0.4935, 0.4867, -0.07666), (-0.411, -0.04507, 0.5777), (-0.3804, 0.5048, -0.1014), (0.2524, -0.2388, 0.4887), (0.5188, -0.2923, -0.2317), (0.03334, 0.4869, 0.3538), (0.2998, 0.4334, -0.3666), (0.4965, 0.4908, 0.227), (0.5672, -0.0453, -0.4136), (-0.338, 0.4732, 0.1497), (-0.2674, -0.06298, -0.4909), (0.1072, -0.4114, -0.5193), (0.009156, 0.4597, -0.2784), (0.4744, -0.5944, 0.2919), (0.3763, 0.2767, 0.5328), (0.05364, -0.3978, -0.459), (-0.5634, -0.4989, -0.01437), (-0.02079, 0.3627, -0.3894), (-0.6379, 0.2616, 0.05524), (0.5574, -0.1966, -0.3662), (0.39, -0.6698, 0.2506), (-0.2132, -0.01196, -0.4336), (-0.3805, -0.4851, 0.1832), (-0.3925, -0.07853, 0.4676), (-0.3543, 0.1082, -0.4398), (0.5338, -0.07191, 0.508), (0.5721, 0.1149, -0.3994), (0.1016, 0.5647, -0.3258), (0.1162, -0.3419, -0.5118), (0.06342, 0.3782, 0.58), (0.07801, -0.5283, 0.394), (-0.532, 0.614, 0.1306), (-0.5127, -0.5864, -0.1157), (0.6923, 0.6227, 0.1839), (0.7116, -0.5776, -0.06232), (-0.171, -0.4182, 0.4497), (-0.1741, 0.311, 0.4952), (-0.4832, -0.3784, -0.2096), (-0.4863, 0.3508, -0.1641), (0.009148, -0.557, 0.528), (0.587, -0.4463, -0.1189), (0.01448, 0.3041, 0.6801), (0.5923, 0.4148, 0.03328), (-0.1649, -0.3292, 0.4513), (-0.1845, -0.4454, -0.3096), (0.5621, -0.08229, 0.3949), (0.5426, -0.1985, -0.366), (0.5786, -0.5104, 0.1779), (0.07052, -0.4544, -0.4866), (0.551, 0.3225, 0.2691), (0.0429, 0.3785, -0.3953), (-0.2981, 0.01481, -0.5136), (0.5607, 0.06856, -0.2202), (-0.5086, -0.5096, 0.1986), (0.3502, -0.4558, 0.492), (-0.2878, 0.05524, -0.4432), (-0.4169, 0.5694, 0.1115), (0.4679, 0.1195, -0.327), (0.3388, 0.6337, 0.2277), (-0.08278, -0.4554, -0.4448), (-0.5835, -0.4191, 0.1718), (0.09236, 0.3142, -0.3479), (-0.4084, 0.3505, 0.2687)], [], [(0, 1, 3, 2), (4, 5, 7, 6), (8, 9, 11, 10), (12, 13, 15, 14), (16, 17, 19, 18), (20, 21, 23, 22), (24, 25, 27, 26), (28, 29, 31, 30), (32, 33, 35, 34), (36, 37, 39, 38), (40, 41, 43, 42), (44, 45, 47, 46), (48, 49, 51, 50), (52, 53, 55, 54), (56, 57, 59, 58), (60, 61, 63, 62), (64, 65, 67, 66), (68, 69, 71, 70), (72, 73, 75, 74), (76, 77, 79, 78), (80, 81, 83, 82)])
_uv = me_plane_022.uv_layers.new(name='UVMap')
_uv.uv.foreach_set('vector', [0.0, 0.0, 1.0, 0.0, 1.0, 1.0, 0.0, 1.0, 0.0, 0.0, 1.0, 0.0, 1.0, 1.0, 0.0, 1.0, 0.0, 0.0, 1.0, 0.0, 1.0, 1.0, 0.0, 1.0, 0.0, 0.0, 1.0, 0.0, 1.0, 1.0, 0.0, 1.0, 0.0, 0.0, 1.0, 0.0, 1.0, 1.0, 0.0, 1.0, 0.0, 0.0, 1.0, 0.0, 1.0, 1.0, 0.0, 1.0, 0.0, 0.0, 1.0, 0.0, 1.0, 1.0, 0.0, 1.0, 0.0, 0.0, 1.0, 0.0, 1.0, 1.0, 0.0, 1.0, 0.0, 0.0, 1.0, 0.0, 1.0, 1.0, 0.0, 1.0, 0.0, 0.0, 1.0, 0.0, 1.0, 1.0, 0.0, 1.0, 0.0, 0.0, 1.0, 0.0, 1.0, 1.0, 0.0, 1.0, 0.0, 0.0, 1.0, 0.0, 1.0, 1.0, 0.0, 1.0, 0.0, 0.0, 1.0, 0.0, 1.0, 1.0, 0.0, 1.0, 0.0, 0.0, 1.0, 0.0, 1.0, 1.0, 0.0, 1.0, 0.0, 0.0, 1.0, 0.0, 1.0, 1.0, 0.0, 1.0, 0.0, 0.0, 1.0, 0.0, 1.0, 1.0, 0.0, 1.0, 0.0, 0.0, 1.0, 0.0, 1.0, 1.0, 0.0, 1.0, 0.0, 0.0, 1.0, 0.0, 1.0, 1.0, 0.0, 1.0, 0.0, 0.0, 1.0, 0.0, 1.0, 1.0, 0.0, 1.0, 0.0, 0.0, 1.0, 0.0, 1.0, 1.0, 0.0, 1.0, 0.0, 0.0, 1.0, 0.0, 1.0, 1.0, 0.0, 1.0])
me_plane_022.use_remesh_fix_poles = True
me_plane_022.use_remesh_preserve_attributes = False
me_plane_022.update()
me_plane_053 = bpy.data.meshes.new('Plane.053')
me_plane_053.from_pydata([(-0.509, -0.3331, 0.02221), (-0.09469, -0.3362, 0.4453), (-0.4885, 0.2586, 0.006495), (-0.07418, 0.2554, 0.4296), (5.527e-08, -0.4636, 0.4636), (5.527e-08, -0.4636, -0.4636), (-5.527e-08, 0.4636, 0.4636), (-5.527e-08, 0.4636, -0.4636), (-0.4628, 0.0, -0.4628), (0.4628, 0.0, -0.4628), (-0.4628, 0.0, 0.4628), (0.4628, 0.0, 0.4628), (-0.6127, -0.6127, 0.0), (0.6127, -0.6127, 0.0), (-0.6127, 0.6127, 0.0), (0.6127, 0.6127, 0.0), (0.3398, -0.2455, 0.5054), (-0.3836, -0.2414, 0.4031), (0.4283, -0.5859, -0.135), (-0.295, -0.5818, -0.2372), (0.4628, -0.06316, 0.6025), (0.4935, 0.4867, -0.07666), (-0.411, -0.04507, 0.5777), (-0.3804, 0.5048, -0.1014), (0.2524, -0.2388, 0.4887), (0.5188, -0.2923, -0.2317), (0.03334, 0.4869, 0.3538), (0.2998, 0.4334, -0.3666), (0.4965, 0.4908, 0.227), (0.5672, -0.0453, -0.4136), (-0.338, 0.4732, 0.1497), (-0.2674, -0.06298, -0.4909), (0.1072, -0.4114, -0.5193), (0.009156, 0.4597, -0.2784), (0.4744, -0.5944, 0.2919), (0.3763, 0.2767, 0.5328), (0.05364, -0.3978, -0.459), (-0.5634, -0.4989, -0.01437), (-0.02079, 0.3627, -0.3894), (-0.6379, 0.2616, 0.05524), (0.5574, -0.1966, -0.3662), (0.39, -0.6698, 0.2506), (-0.2132, -0.01196, -0.4336), (-0.3805, -0.4851, 0.1832), (-0.3925, -0.07853, 0.4676), (-0.3543, 0.1082, -0.4398), (0.5338, -0.07191, 0.508), (0.5721, 0.1149, -0.3994), (0.1016, 0.5647, -0.3258), (0.1162, -0.3419, -0.5118), (0.06342, 0.3782, 0.58), (0.07801, -0.5283, 0.394), (-0.532, 0.614, 0.1306), (-0.5127, -0.5864, -0.1157), (0.6923, 0.6227, 0.1839), (0.7116, -0.5776, -0.06232), (-0.171, -0.4182, 0.4497), (-0.1741, 0.311, 0.4952), (-0.4832, -0.3784, -0.2096), (-0.4863, 0.3508, -0.1641), (0.009148, -0.557, 0.528), (0.587, -0.4463, -0.1189), (0.01448, 0.3041, 0.6801), (0.5923, 0.4148, 0.03328), (-0.1649, -0.3292, 0.4513), (-0.1845, -0.4454, -0.3096), (0.5621, -0.08229, 0.3949), (0.5426, -0.1985, -0.366), (0.5786, -0.5104, 0.1779), (0.07052, -0.4544, -0.4866), (0.551, 0.3225, 0.2691), (0.0429, 0.3785, -0.3953), (-0.2981, 0.01481, -0.5136), (0.5607, 0.06856, -0.2202), (-0.5086, -0.5096, 0.1986), (0.3502, -0.4558, 0.492), (-0.2878, 0.05524, -0.4432), (-0.4169, 0.5694, 0.1115), (0.4679, 0.1195, -0.327), (0.3388, 0.6337, 0.2277), (-0.08278, -0.4554, -0.4448), (-0.5835, -0.4191, 0.1718), (0.09236, 0.3142, -0.3479), (-0.4084, 0.3505, 0.2687)], [], [(0, 1, 3, 2), (4, 5, 7, 6), (8, 9, 11, 10), (12, 13, 15, 14), (16, 17, 19, 18), (20, 21, 23, 22), (24, 25, 27, 26), (28, 29, 31, 30), (32, 33, 35, 34), (36, 37, 39, 38), (40, 41, 43, 42), (44, 45, 47, 46), (48, 49, 51, 50), (52, 53, 55, 54), (56, 57, 59, 58), (60, 61, 63, 62), (64, 65, 67, 66), (68, 69, 71, 70), (72, 73, 75, 74), (76, 77, 79, 78), (80, 81, 83, 82)])
_uv = me_plane_053.uv_layers.new(name='UVMap')
_uv.uv.foreach_set('vector', [0.0, 0.0, 1.0, 0.0, 1.0, 1.0, 0.0, 1.0, 0.0, 0.0, 1.0, 0.0, 1.0, 1.0, 0.0, 1.0, 0.0, 0.0, 1.0, 0.0, 1.0, 1.0, 0.0, 1.0, 0.0, 0.0, 1.0, 0.0, 1.0, 1.0, 0.0, 1.0, 0.0, 0.0, 1.0, 0.0, 1.0, 1.0, 0.0, 1.0, 0.0, 0.0, 1.0, 0.0, 1.0, 1.0, 0.0, 1.0, 0.0, 0.0, 1.0, 0.0, 1.0, 1.0, 0.0, 1.0, 0.0, 0.0, 1.0, 0.0, 1.0, 1.0, 0.0, 1.0, 0.0, 0.0, 1.0, 0.0, 1.0, 1.0, 0.0, 1.0, 0.0, 0.0, 1.0, 0.0, 1.0, 1.0, 0.0, 1.0, 0.0, 0.0, 1.0, 0.0, 1.0, 1.0, 0.0, 1.0, 0.0, 0.0, 1.0, 0.0, 1.0, 1.0, 0.0, 1.0, 0.0, 0.0, 1.0, 0.0, 1.0, 1.0, 0.0, 1.0, 0.0, 0.0, 1.0, 0.0, 1.0, 1.0, 0.0, 1.0, 0.0, 0.0, 1.0, 0.0, 1.0, 1.0, 0.0, 1.0, 0.0, 0.0, 1.0, 0.0, 1.0, 1.0, 0.0, 1.0, 0.0, 0.0, 1.0, 0.0, 1.0, 1.0, 0.0, 1.0, 0.0, 0.0, 1.0, 0.0, 1.0, 1.0, 0.0, 1.0, 0.0, 0.0, 1.0, 0.0, 1.0, 1.0, 0.0, 1.0, 0.0, 0.0, 1.0, 0.0, 1.0, 1.0, 0.0, 1.0, 0.0, 0.0, 1.0, 0.0, 1.0, 1.0, 0.0, 1.0])
me_plane_053.use_remesh_fix_poles = True
me_plane_053.use_remesh_preserve_attributes = False
me_plane_053.update()
me_plane_054 = bpy.data.meshes.new('Plane.054')
me_plane_054.from_pydata([(-0.509, -0.3331, 0.02221), (-0.09469, -0.3362, 0.4453), (-0.4885, 0.2586, 0.006495), (-0.07418, 0.2554, 0.4296), (5.527e-08, -0.4636, 0.4636), (5.527e-08, -0.4636, -0.4636), (-5.527e-08, 0.4636, 0.4636), (-5.527e-08, 0.4636, -0.4636), (-0.4628, 0.0, -0.4628), (0.4628, 0.0, -0.4628), (-0.4628, 0.0, 0.4628), (0.4628, 0.0, 0.4628), (-0.6127, -0.6127, 0.0), (0.6127, -0.6127, 0.0), (-0.6127, 0.6127, 0.0), (0.6127, 0.6127, 0.0), (0.3398, -0.2455, 0.5054), (-0.3836, -0.2414, 0.4031), (0.4283, -0.5859, -0.135), (-0.295, -0.5818, -0.2372), (0.4628, -0.06316, 0.6025), (0.4935, 0.4867, -0.07666), (-0.411, -0.04507, 0.5777), (-0.3804, 0.5048, -0.1014), (0.2524, -0.2388, 0.4887), (0.5188, -0.2923, -0.2317), (0.03334, 0.4869, 0.3538), (0.2998, 0.4334, -0.3666), (0.4965, 0.4908, 0.227), (0.5672, -0.0453, -0.4136), (-0.338, 0.4732, 0.1497), (-0.2674, -0.06298, -0.4909), (0.1072, -0.4114, -0.5193), (0.009156, 0.4597, -0.2784), (0.4744, -0.5944, 0.2919), (0.3763, 0.2767, 0.5328), (0.05364, -0.3978, -0.459), (-0.5634, -0.4989, -0.01437), (-0.02079, 0.3627, -0.3894), (-0.6379, 0.2616, 0.05524), (0.5574, -0.1966, -0.3662), (0.39, -0.6698, 0.2506), (-0.2132, -0.01196, -0.4336), (-0.3805, -0.4851, 0.1832), (-0.3925, -0.07853, 0.4676), (-0.3543, 0.1082, -0.4398), (0.5338, -0.07191, 0.508), (0.5721, 0.1149, -0.3994), (0.1016, 0.5647, -0.3258), (0.1162, -0.3419, -0.5118), (0.06342, 0.3782, 0.58), (0.07801, -0.5283, 0.394), (-0.532, 0.614, 0.1306), (-0.5127, -0.5864, -0.1157), (0.6923, 0.6227, 0.1839), (0.7116, -0.5776, -0.06232), (-0.171, -0.4182, 0.4497), (-0.1741, 0.311, 0.4952), (-0.4832, -0.3784, -0.2096), (-0.4863, 0.3508, -0.1641), (0.009148, -0.557, 0.528), (0.587, -0.4463, -0.1189), (0.01448, 0.3041, 0.6801), (0.5923, 0.4148, 0.03328), (-0.1649, -0.3292, 0.4513), (-0.1845, -0.4454, -0.3096), (0.5621, -0.08229, 0.3949), (0.5426, -0.1985, -0.366), (0.5786, -0.5104, 0.1779), (0.07052, -0.4544, -0.4866), (0.551, 0.3225, 0.2691), (0.0429, 0.3785, -0.3953), (-0.2981, 0.01481, -0.5136), (0.5607, 0.06856, -0.2202), (-0.5086, -0.5096, 0.1986), (0.3502, -0.4558, 0.492), (-0.2878, 0.05524, -0.4432), (-0.4169, 0.5694, 0.1115), (0.4679, 0.1195, -0.327), (0.3388, 0.6337, 0.2277), (-0.08278, -0.4554, -0.4448), (-0.5835, -0.4191, 0.1718), (0.09236, 0.3142, -0.3479), (-0.4084, 0.3505, 0.2687)], [], [(0, 1, 3, 2), (4, 5, 7, 6), (8, 9, 11, 10), (12, 13, 15, 14), (16, 17, 19, 18), (20, 21, 23, 22), (24, 25, 27, 26), (28, 29, 31, 30), (32, 33, 35, 34), (36, 37, 39, 38), (40, 41, 43, 42), (44, 45, 47, 46), (48, 49, 51, 50), (52, 53, 55, 54), (56, 57, 59, 58), (60, 61, 63, 62), (64, 65, 67, 66), (68, 69, 71, 70), (72, 73, 75, 74), (76, 77, 79, 78), (80, 81, 83, 82)])
_uv = me_plane_054.uv_layers.new(name='UVMap')
_uv.uv.foreach_set('vector', [0.0, 0.0, 1.0, 0.0, 1.0, 1.0, 0.0, 1.0, 0.0, 0.0, 1.0, 0.0, 1.0, 1.0, 0.0, 1.0, 0.0, 0.0, 1.0, 0.0, 1.0, 1.0, 0.0, 1.0, 0.0, 0.0, 1.0, 0.0, 1.0, 1.0, 0.0, 1.0, 0.0, 0.0, 1.0, 0.0, 1.0, 1.0, 0.0, 1.0, 0.0, 0.0, 1.0, 0.0, 1.0, 1.0, 0.0, 1.0, 0.0, 0.0, 1.0, 0.0, 1.0, 1.0, 0.0, 1.0, 0.0, 0.0, 1.0, 0.0, 1.0, 1.0, 0.0, 1.0, 0.0, 0.0, 1.0, 0.0, 1.0, 1.0, 0.0, 1.0, 0.0, 0.0, 1.0, 0.0, 1.0, 1.0, 0.0, 1.0, 0.0, 0.0, 1.0, 0.0, 1.0, 1.0, 0.0, 1.0, 0.0, 0.0, 1.0, 0.0, 1.0, 1.0, 0.0, 1.0, 0.0, 0.0, 1.0, 0.0, 1.0, 1.0, 0.0, 1.0, 0.0, 0.0, 1.0, 0.0, 1.0, 1.0, 0.0, 1.0, 0.0, 0.0, 1.0, 0.0, 1.0, 1.0, 0.0, 1.0, 0.0, 0.0, 1.0, 0.0, 1.0, 1.0, 0.0, 1.0, 0.0, 0.0, 1.0, 0.0, 1.0, 1.0, 0.0, 1.0, 0.0, 0.0, 1.0, 0.0, 1.0, 1.0, 0.0, 1.0, 0.0, 0.0, 1.0, 0.0, 1.0, 1.0, 0.0, 1.0, 0.0, 0.0, 1.0, 0.0, 1.0, 1.0, 0.0, 1.0, 0.0, 0.0, 1.0, 0.0, 1.0, 1.0, 0.0, 1.0])
me_plane_054.use_remesh_fix_poles = True
me_plane_054.use_remesh_preserve_attributes = False
me_plane_054.update()
me_plane_055 = bpy.data.meshes.new('Plane.055')
me_plane_055.from_pydata([(-0.509, -0.3331, 0.02221), (-0.09469, -0.3362, 0.4453), (-0.4885, 0.2586, 0.006495), (-0.07418, 0.2554, 0.4296), (5.527e-08, -0.4636, 0.4636), (5.527e-08, -0.4636, -0.4636), (-5.527e-08, 0.4636, 0.4636), (-5.527e-08, 0.4636, -0.4636), (-0.4628, 0.0, -0.4628), (0.4628, 0.0, -0.4628), (-0.4628, 0.0, 0.4628), (0.4628, 0.0, 0.4628), (-0.6127, -0.6127, 0.0), (0.6127, -0.6127, 0.0), (-0.6127, 0.6127, 0.0), (0.6127, 0.6127, 0.0), (0.3398, -0.2455, 0.5054), (-0.3836, -0.2414, 0.4031), (0.4283, -0.5859, -0.135), (-0.295, -0.5818, -0.2372), (0.4628, -0.06316, 0.6025), (0.4935, 0.4867, -0.07666), (-0.411, -0.04507, 0.5777), (-0.3804, 0.5048, -0.1014), (0.2524, -0.2388, 0.4887), (0.5188, -0.2923, -0.2317), (0.03334, 0.4869, 0.3538), (0.2998, 0.4334, -0.3666), (0.4965, 0.4908, 0.227), (0.5672, -0.0453, -0.4136), (-0.338, 0.4732, 0.1497), (-0.2674, -0.06298, -0.4909), (0.1072, -0.4114, -0.5193), (0.009156, 0.4597, -0.2784), (0.4744, -0.5944, 0.2919), (0.3763, 0.2767, 0.5328), (0.05364, -0.3978, -0.459), (-0.5634, -0.4989, -0.01437), (-0.02079, 0.3627, -0.3894), (-0.6379, 0.2616, 0.05524), (0.5574, -0.1966, -0.3662), (0.39, -0.6698, 0.2506), (-0.2132, -0.01196, -0.4336), (-0.3805, -0.4851, 0.1832), (-0.3925, -0.07853, 0.4676), (-0.3543, 0.1082, -0.4398), (0.5338, -0.07191, 0.508), (0.5721, 0.1149, -0.3994), (0.1016, 0.5647, -0.3258), (0.1162, -0.3419, -0.5118), (0.06342, 0.3782, 0.58), (0.07801, -0.5283, 0.394), (-0.532, 0.614, 0.1306), (-0.5127, -0.5864, -0.1157), (0.6923, 0.6227, 0.1839), (0.7116, -0.5776, -0.06232), (-0.171, -0.4182, 0.4497), (-0.1741, 0.311, 0.4952), (-0.4832, -0.3784, -0.2096), (-0.4863, 0.3508, -0.1641), (0.009148, -0.557, 0.528), (0.587, -0.4463, -0.1189), (0.01448, 0.3041, 0.6801), (0.5923, 0.4148, 0.03328), (-0.1649, -0.3292, 0.4513), (-0.1845, -0.4454, -0.3096), (0.5621, -0.08229, 0.3949), (0.5426, -0.1985, -0.366), (0.5786, -0.5104, 0.1779), (0.07052, -0.4544, -0.4866), (0.551, 0.3225, 0.2691), (0.0429, 0.3785, -0.3953), (-0.2981, 0.01481, -0.5136), (0.5607, 0.06856, -0.2202), (-0.5086, -0.5096, 0.1986), (0.3502, -0.4558, 0.492), (-0.2878, 0.05524, -0.4432), (-0.4169, 0.5694, 0.1115), (0.4679, 0.1195, -0.327), (0.3388, 0.6337, 0.2277), (-0.08278, -0.4554, -0.4448), (-0.5835, -0.4191, 0.1718), (0.09236, 0.3142, -0.3479), (-0.4084, 0.3505, 0.2687)], [], [(0, 1, 3, 2), (4, 5, 7, 6), (8, 9, 11, 10), (12, 13, 15, 14), (16, 17, 19, 18), (20, 21, 23, 22), (24, 25, 27, 26), (28, 29, 31, 30), (32, 33, 35, 34), (36, 37, 39, 38), (40, 41, 43, 42), (44, 45, 47, 46), (48, 49, 51, 50), (52, 53, 55, 54), (56, 57, 59, 58), (60, 61, 63, 62), (64, 65, 67, 66), (68, 69, 71, 70), (72, 73, 75, 74), (76, 77, 79, 78), (80, 81, 83, 82)])
_uv = me_plane_055.uv_layers.new(name='UVMap')
_uv.uv.foreach_set('vector', [0.0, 0.0, 1.0, 0.0, 1.0, 1.0, 0.0, 1.0, 0.0, 0.0, 1.0, 0.0, 1.0, 1.0, 0.0, 1.0, 0.0, 0.0, 1.0, 0.0, 1.0, 1.0, 0.0, 1.0, 0.0, 0.0, 1.0, 0.0, 1.0, 1.0, 0.0, 1.0, 0.0, 0.0, 1.0, 0.0, 1.0, 1.0, 0.0, 1.0, 0.0, 0.0, 1.0, 0.0, 1.0, 1.0, 0.0, 1.0, 0.0, 0.0, 1.0, 0.0, 1.0, 1.0, 0.0, 1.0, 0.0, 0.0, 1.0, 0.0, 1.0, 1.0, 0.0, 1.0, 0.0, 0.0, 1.0, 0.0, 1.0, 1.0, 0.0, 1.0, 0.0, 0.0, 1.0, 0.0, 1.0, 1.0, 0.0, 1.0, 0.0, 0.0, 1.0, 0.0, 1.0, 1.0, 0.0, 1.0, 0.0, 0.0, 1.0, 0.0, 1.0, 1.0, 0.0, 1.0, 0.0, 0.0, 1.0, 0.0, 1.0, 1.0, 0.0, 1.0, 0.0, 0.0, 1.0, 0.0, 1.0, 1.0, 0.0, 1.0, 0.0, 0.0, 1.0, 0.0, 1.0, 1.0, 0.0, 1.0, 0.0, 0.0, 1.0, 0.0, 1.0, 1.0, 0.0, 1.0, 0.0, 0.0, 1.0, 0.0, 1.0, 1.0, 0.0, 1.0, 0.0, 0.0, 1.0, 0.0, 1.0, 1.0, 0.0, 1.0, 0.0, 0.0, 1.0, 0.0, 1.0, 1.0, 0.0, 1.0, 0.0, 0.0, 1.0, 0.0, 1.0, 1.0, 0.0, 1.0, 0.0, 0.0, 1.0, 0.0, 1.0, 1.0, 0.0, 1.0])
me_plane_055.use_remesh_fix_poles = True
me_plane_055.use_remesh_preserve_attributes = False
me_plane_055.update()

# ---- objects
ob_light = bpy.data.objects.new('Light', light_light)
ob_treebasic = bpy.data.objects.new('TreeBasic', me_cube_001)
ob_cubewithplayerssize = bpy.data.objects.new('CubeWithPlayersSize', me_cube_002)
ob_tree1_001 = bpy.data.objects.new('Tree1.001', me_cube_003)
ob_leaf1_001 = bpy.data.objects.new('Leaf1.001', me_plane_008)
ob_leaf2_001 = bpy.data.objects.new('Leaf2.001', me_plane_009)
ob_leaf2_002 = bpy.data.objects.new('Leaf2.002', me_plane_010)
ob_leaf2_003 = bpy.data.objects.new('Leaf2.003', me_plane_011)
ob_leaf2_004 = bpy.data.objects.new('Leaf2.004', me_plane_012)
ob_leaf2_005 = bpy.data.objects.new('Leaf2.005', me_plane_018)
ob_leaf2_006 = bpy.data.objects.new('Leaf2.006', me_plane_020)
ob_cube_003 = bpy.data.objects.new('Cube.003', me_cube_010)
ob_plane_025 = bpy.data.objects.new('Plane.025', me_plane_022)
ob_plane_026 = bpy.data.objects.new('Plane.026', me_plane_053)
ob_plane_027 = bpy.data.objects.new('Plane.027', me_plane_054)
ob_plane_028 = bpy.data.objects.new('Plane.028', me_plane_055)

# ---- transforms, parenting, visibility, modifiers, constraints
ob_light.location = (4.076, 1.005, 5.904)
ob_light.rotation_euler = (0.6503, 0.05522, 1.866)
ob_light.lock_rotations_4d = False
ob_light.empty_display_type = 'ARROWS'
ob_light.color = (0.0, 0.0, 0.0, 0.0)
ob_light.lineart.crease_threshold = 0.0
ob_treebasic.location = (2.749, 2.522, 0.0)
_m = ob_treebasic.modifiers.new('Skin', 'SKIN')
ob_cubewithplayerssize.location = (-0.2237, 4.096, 0.9998)
ob_tree1_001.location = (0.03512, 0.2562, -0.002841)
_m = ob_tree1_001.modifiers.new('Skin', 'SKIN')
ob_leaf1_001.location = (5.136, 2.884, 5.476)
ob_leaf1_001.rotation_euler = (1.795, -0.3687, -1.787)
ob_leaf1_001.scale = (0.8967, 0.8967, 0.8967)
ob_leaf2_001.location = (-0.5221, -2.175, 0.4821)
ob_leaf2_001.rotation_euler = (0.2745, -0.2514, 2.918)
ob_leaf2_001.scale = (0.7944, 0.7944, 0.7944)
ob_leaf2_002.location = (1.665, 0.26, 1.751)
ob_leaf2_002.rotation_euler = (0.2496, -0.3265, -1.834)
ob_leaf2_002.scale = (0.6151, 0.6151, 0.6151)
ob_leaf2_003.location = (-2.108, 1.928, 1.16)
ob_leaf2_003.rotation_euler = (-0.2133, 0.264, -0.3202)
ob_leaf2_003.scale = (0.8051, 0.8051, 0.8051)
ob_leaf2_004.location = (-1.855, 0.5054, 1.468)
ob_leaf2_004.scale = (0.6256, 0.6256, 0.6256)
ob_leaf2_005.location = (-1.83, 0.7407, 0.9618)
ob_leaf2_005.scale = (0.6256, 0.6256, 0.6256)
ob_leaf2_006.location = (-0.8631, 2.394, 0.9377)
ob_leaf2_006.rotation_euler = (-0.3111, 0.2435, -1.286)
ob_leaf2_006.scale = (0.6256, 0.6256, 0.6256)
ob_cube_003.location = (0.0, 0.0, 0.0)
_m = ob_cube_003.modifiers.new('Skin', 'SKIN')
ob_plane_025.location = (0.0, 0.0, 0.0)
ob_plane_026.location = (1.534, 2.358, 3.608)
ob_plane_027.location = (2.835, 2.724, 4.132)
ob_plane_027.scale = (1.876, 1.876, 1.876)
ob_plane_028.location = (3.55, 2.974, 3.399)
ob_plane_028.rotation_euler = (0.5004, 0.01584, -1.871)
ob_plane_028.scale = (1.314, 1.314, 1.314)

# ---- collection membership
col_basic.objects.link(ob_light)
col_basic.objects.link(ob_treebasic)
col_basic.objects.link(ob_cubewithplayerssize)
col_tree1.objects.link(ob_tree1_001)
col_tree1.objects.link(ob_leaf1_001)
col_tree1.objects.link(ob_leaf2_001)
col_tree1.objects.link(ob_leaf2_002)
col_tree1.objects.link(ob_leaf2_003)
col_tree1.objects.link(ob_leaf2_004)
col_tree1.objects.link(ob_leaf2_005)
col_tree1.objects.link(ob_leaf2_006)
col_novametoda.objects.link(ob_cube_003)
col_novametoda.objects.link(ob_plane_025)
col_novametoda.objects.link(ob_plane_026)
col_novametoda.objects.link(ob_plane_027)
col_novametoda.objects.link(ob_plane_028)
def _layer_coll(name, lc=None):
    lc = lc or bpy.context.view_layer.layer_collection
    for c in lc.children:
        if c.name == name: return c
        r = _layer_coll(name, c)
        if r: return r
_layer_coll('Basic').exclude = True
_layer_coll('Tree1').exclude = True

# ---- scene / render settings (as saved in the file)
scene.frame_start = 1; scene.frame_end = 250; scene.frame_set(1)
scene.render.engine = 'BLENDER_EEVEE_NEXT'
scene.cycles.use_denoising = False
scene.cycles.samples = 128
scene.cycles.sampling_pattern = 'TABULATED_SOBOL'
scene.cycles.use_adaptive_sampling = False
scene.cycles.use_light_tree = False
scene.view_settings.view_transform = 'Filmic'
bpy.context.view_layer.update()

# ---- added for rendering (the .blend has no active camera): camera
cam_auto = bpy.data.cameras.new('AutoCamera')
cam_auto.lens = 50.0
cam_auto.sensor_width = 36.0
cam_auto.clip_end = 1000.0
ob_auto_camera = bpy.data.objects.new('AutoCamera', cam_auto)
scene.collection.objects.link(ob_auto_camera)
ob_auto_camera.location = (13.5345, -13.3888, 13.4694)
ob_auto_camera.rotation_euler = (1.09748, -7.21219e-08, 0.694738)
scene.camera = ob_auto_camera
bpy.context.view_layer.update()
